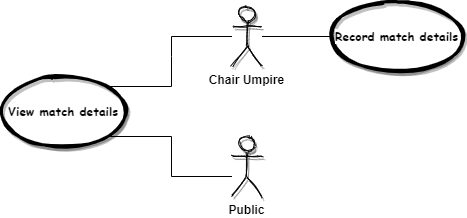

The diagram above was exported from draw.io. Its source (the exported page's mxGraphModel, read from the mxfile embedded in the PNG):
<mxGraphModel dx="716" dy="344" grid="1" gridSize="10" guides="1" tooltips="1" connect="1" arrows="1" fold="1" page="1" pageScale="1.5" pageWidth="1169" pageHeight="826" background="#FFFFFF" math="0" shadow="0">
  <root>
    <mxCell id="0" style=";html=1;" />
    <mxCell id="1" style=";html=1;" parent="0" />
    <mxCell id="825f9nqapftadSFzFANK-11" value="&lt;span&gt;Chair Umpire&lt;/span&gt;" style="shape=umlActor;html=1;verticalLabelPosition=bottom;verticalAlign=top;align=center;labelBackgroundColor=#FFFFFF;shadow=1;sketch=1;fontStyle=1" vertex="1" parent="1">
      <mxGeometry x="860.5" y="470" width="30" height="60" as="geometry" />
    </mxCell>
    <mxCell id="825f9nqapftadSFzFANK-13" value="&lt;span&gt;Public&lt;/span&gt;" style="shape=umlActor;html=1;verticalLabelPosition=bottom;verticalAlign=top;align=center;labelBackgroundColor=#FFFFFF;shadow=1;sketch=1;fontStyle=1" vertex="1" parent="1">
      <mxGeometry x="860.5" y="600" width="30" height="60" as="geometry" />
    </mxCell>
    <mxCell id="825f9nqapftadSFzFANK-21" style="edgeStyle=orthogonalEdgeStyle;rounded=0;orthogonalLoop=1;jettySize=auto;html=1;endArrow=none;endFill=0;" edge="1" parent="1" source="825f9nqapftadSFzFANK-14" target="825f9nqapftadSFzFANK-11">
      <mxGeometry relative="1" as="geometry">
        <mxPoint x="910" y="500" as="targetPoint" />
        <Array as="points">
          <mxPoint x="960" y="500" />
          <mxPoint x="960" y="500" />
        </Array>
      </mxGeometry>
    </mxCell>
    <mxCell id="825f9nqapftadSFzFANK-14" value="&lt;font face=&quot;Comic Sans MS&quot;&gt;Record match details&lt;/font&gt;" style="shape=ellipse;html=1;strokeWidth=3;fontStyle=1;whiteSpace=wrap;align=center;perimeter=ellipsePerimeter;labelBackgroundColor=#FFFFFF;shadow=1;sketch=1;" vertex="1" parent="1">
      <mxGeometry x="960" y="465" width="131" height="70" as="geometry" />
    </mxCell>
    <mxCell id="825f9nqapftadSFzFANK-19" style="edgeStyle=orthogonalEdgeStyle;rounded=0;orthogonalLoop=1;jettySize=auto;html=1;endArrow=none;endFill=0;" edge="1" parent="1" source="825f9nqapftadSFzFANK-15" target="825f9nqapftadSFzFANK-13">
      <mxGeometry relative="1" as="geometry">
        <mxPoint x="850" y="640" as="targetPoint" />
        <Array as="points">
          <mxPoint x="800" y="600" />
          <mxPoint x="800" y="640" />
        </Array>
      </mxGeometry>
    </mxCell>
    <mxCell id="825f9nqapftadSFzFANK-22" style="edgeStyle=orthogonalEdgeStyle;rounded=0;orthogonalLoop=1;jettySize=auto;html=1;endArrow=none;endFill=0;" edge="1" parent="1" source="825f9nqapftadSFzFANK-15">
      <mxGeometry relative="1" as="geometry">
        <mxPoint x="800" y="500" as="targetPoint" />
        <Array as="points">
          <mxPoint x="800" y="550" />
          <mxPoint x="800" y="520" />
        </Array>
      </mxGeometry>
    </mxCell>
    <mxCell id="825f9nqapftadSFzFANK-15" value="&lt;font face=&quot;Comic Sans MS&quot;&gt;View match details&lt;/font&gt;" style="shape=ellipse;html=1;strokeWidth=3;fontStyle=1;whiteSpace=wrap;align=center;perimeter=ellipsePerimeter;labelBackgroundColor=#FFFFFF;shadow=1;sketch=1;" vertex="1" parent="1">
      <mxGeometry x="630" y="540" width="124" height="70" as="geometry" />
    </mxCell>
    <mxCell id="825f9nqapftadSFzFANK-24" value="" style="edgeStyle=none;html=1;endArrow=none;verticalAlign=bottom;" edge="1" parent="1" target="825f9nqapftadSFzFANK-11">
      <mxGeometry width="160" relative="1" as="geometry">
        <mxPoint x="800" y="500" as="sourcePoint" />
        <mxPoint x="860" y="520" as="targetPoint" />
        <Array as="points" />
      </mxGeometry>
    </mxCell>
  </root>
</mxGraphModel>